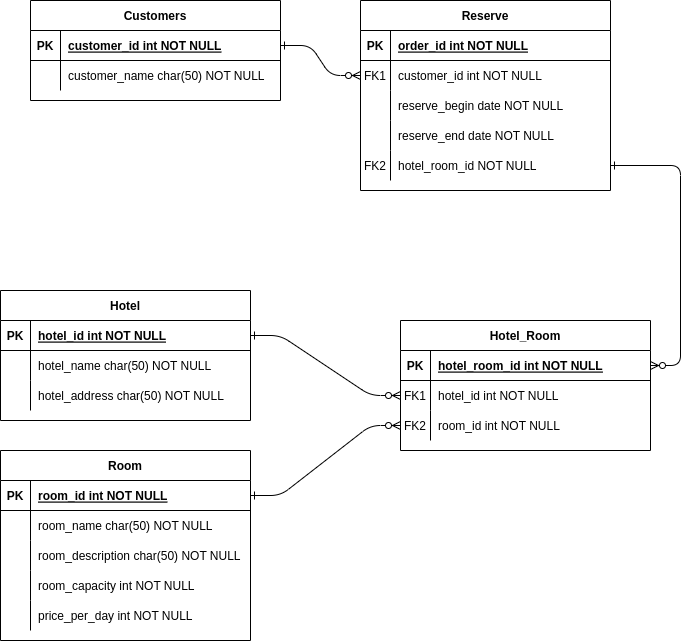

The diagram above was exported from draw.io. Its source (the exported page's mxGraphModel, read from the mxfile embedded in the PNG):
<mxGraphModel dx="1434" dy="786" grid="1" gridSize="10" guides="1" tooltips="1" connect="1" arrows="1" fold="1" page="1" pageScale="1" pageWidth="850" pageHeight="1100" math="0" shadow="0" extFonts="Permanent Marker^https://fonts.googleapis.com/css?family=Permanent+Marker">
  <root>
    <mxCell id="0" />
    <mxCell id="1" parent="0" />
    <mxCell id="C-vyLk0tnHw3VtMMgP7b-1" value="" style="edgeStyle=entityRelationEdgeStyle;endArrow=ERzeroToMany;startArrow=ERone;endFill=1;startFill=0;" parent="1" source="C-vyLk0tnHw3VtMMgP7b-24" target="C-vyLk0tnHw3VtMMgP7b-6" edge="1">
      <mxGeometry width="100" height="100" relative="1" as="geometry">
        <mxPoint x="340" y="720" as="sourcePoint" />
        <mxPoint x="440" y="620" as="targetPoint" />
      </mxGeometry>
    </mxCell>
    <mxCell id="C-vyLk0tnHw3VtMMgP7b-12" value="" style="edgeStyle=entityRelationEdgeStyle;endArrow=ERzeroToMany;startArrow=ERone;endFill=1;startFill=0;exitX=1;exitY=0.5;exitDx=0;exitDy=0;entryX=0;entryY=0.5;entryDx=0;entryDy=0;" parent="1" source="C-vyLk0tnHw3VtMMgP7b-14" target="MdrBy-utWGQk7PxnXQ-L-32" edge="1">
      <mxGeometry width="100" height="100" relative="1" as="geometry">
        <mxPoint x="730" y="165" as="sourcePoint" />
        <mxPoint x="740" y="510" as="targetPoint" />
      </mxGeometry>
    </mxCell>
    <mxCell id="C-vyLk0tnHw3VtMMgP7b-2" value="Reserve" style="shape=table;startSize=30;container=1;collapsible=1;childLayout=tableLayout;fixedRows=1;rowLines=0;fontStyle=1;align=center;resizeLast=1;" parent="1" vertex="1">
      <mxGeometry x="450" y="120" width="250" height="190" as="geometry" />
    </mxCell>
    <mxCell id="C-vyLk0tnHw3VtMMgP7b-3" value="" style="shape=partialRectangle;collapsible=0;dropTarget=0;pointerEvents=0;fillColor=none;points=[[0,0.5],[1,0.5]];portConstraint=eastwest;top=0;left=0;right=0;bottom=1;" parent="C-vyLk0tnHw3VtMMgP7b-2" vertex="1">
      <mxGeometry y="30" width="250" height="30" as="geometry" />
    </mxCell>
    <mxCell id="C-vyLk0tnHw3VtMMgP7b-4" value="PK" style="shape=partialRectangle;overflow=hidden;connectable=0;fillColor=none;top=0;left=0;bottom=0;right=0;fontStyle=1;" parent="C-vyLk0tnHw3VtMMgP7b-3" vertex="1">
      <mxGeometry width="30" height="30" as="geometry">
        <mxRectangle width="30" height="30" as="alternateBounds" />
      </mxGeometry>
    </mxCell>
    <mxCell id="C-vyLk0tnHw3VtMMgP7b-5" value="order_id int NOT NULL " style="shape=partialRectangle;overflow=hidden;connectable=0;fillColor=none;top=0;left=0;bottom=0;right=0;align=left;spacingLeft=6;fontStyle=5;" parent="C-vyLk0tnHw3VtMMgP7b-3" vertex="1">
      <mxGeometry x="30" width="220" height="30" as="geometry">
        <mxRectangle width="220" height="30" as="alternateBounds" />
      </mxGeometry>
    </mxCell>
    <mxCell id="C-vyLk0tnHw3VtMMgP7b-6" value="" style="shape=partialRectangle;collapsible=0;dropTarget=0;pointerEvents=0;fillColor=none;points=[[0,0.5],[1,0.5]];portConstraint=eastwest;top=0;left=0;right=0;bottom=0;" parent="C-vyLk0tnHw3VtMMgP7b-2" vertex="1">
      <mxGeometry y="60" width="250" height="30" as="geometry" />
    </mxCell>
    <mxCell id="C-vyLk0tnHw3VtMMgP7b-7" value="FK1" style="shape=partialRectangle;overflow=hidden;connectable=0;fillColor=none;top=0;left=0;bottom=0;right=0;" parent="C-vyLk0tnHw3VtMMgP7b-6" vertex="1">
      <mxGeometry width="30" height="30" as="geometry">
        <mxRectangle width="30" height="30" as="alternateBounds" />
      </mxGeometry>
    </mxCell>
    <mxCell id="C-vyLk0tnHw3VtMMgP7b-8" value="customer_id int NOT NULL" style="shape=partialRectangle;overflow=hidden;connectable=0;fillColor=none;top=0;left=0;bottom=0;right=0;align=left;spacingLeft=6;" parent="C-vyLk0tnHw3VtMMgP7b-6" vertex="1">
      <mxGeometry x="30" width="220" height="30" as="geometry">
        <mxRectangle width="220" height="30" as="alternateBounds" />
      </mxGeometry>
    </mxCell>
    <mxCell id="C-vyLk0tnHw3VtMMgP7b-9" value="" style="shape=partialRectangle;collapsible=0;dropTarget=0;pointerEvents=0;fillColor=none;points=[[0,0.5],[1,0.5]];portConstraint=eastwest;top=0;left=0;right=0;bottom=0;" parent="C-vyLk0tnHw3VtMMgP7b-2" vertex="1">
      <mxGeometry y="90" width="250" height="30" as="geometry" />
    </mxCell>
    <mxCell id="C-vyLk0tnHw3VtMMgP7b-10" value="" style="shape=partialRectangle;overflow=hidden;connectable=0;fillColor=none;top=0;left=0;bottom=0;right=0;" parent="C-vyLk0tnHw3VtMMgP7b-9" vertex="1">
      <mxGeometry width="30" height="30" as="geometry">
        <mxRectangle width="30" height="30" as="alternateBounds" />
      </mxGeometry>
    </mxCell>
    <mxCell id="C-vyLk0tnHw3VtMMgP7b-11" value="reserve_begin date NOT NULL" style="shape=partialRectangle;overflow=hidden;connectable=0;fillColor=none;top=0;left=0;bottom=0;right=0;align=left;spacingLeft=6;" parent="C-vyLk0tnHw3VtMMgP7b-9" vertex="1">
      <mxGeometry x="30" width="220" height="30" as="geometry">
        <mxRectangle width="220" height="30" as="alternateBounds" />
      </mxGeometry>
    </mxCell>
    <mxCell id="MdrBy-utWGQk7PxnXQ-L-2" style="shape=partialRectangle;collapsible=0;dropTarget=0;pointerEvents=0;fillColor=none;points=[[0,0.5],[1,0.5]];portConstraint=eastwest;top=0;left=0;right=0;bottom=0;" parent="C-vyLk0tnHw3VtMMgP7b-2" vertex="1">
      <mxGeometry y="120" width="250" height="30" as="geometry" />
    </mxCell>
    <mxCell id="MdrBy-utWGQk7PxnXQ-L-3" style="shape=partialRectangle;overflow=hidden;connectable=0;fillColor=none;top=0;left=0;bottom=0;right=0;" parent="MdrBy-utWGQk7PxnXQ-L-2" vertex="1">
      <mxGeometry width="30" height="30" as="geometry">
        <mxRectangle width="30" height="30" as="alternateBounds" />
      </mxGeometry>
    </mxCell>
    <mxCell id="MdrBy-utWGQk7PxnXQ-L-4" value="reserve_end date NOT NULL" style="shape=partialRectangle;overflow=hidden;connectable=0;fillColor=none;top=0;left=0;bottom=0;right=0;align=left;spacingLeft=6;" parent="MdrBy-utWGQk7PxnXQ-L-2" vertex="1">
      <mxGeometry x="30" width="220" height="30" as="geometry">
        <mxRectangle width="220" height="30" as="alternateBounds" />
      </mxGeometry>
    </mxCell>
    <mxCell id="MdrBy-utWGQk7PxnXQ-L-5" style="shape=partialRectangle;collapsible=0;dropTarget=0;pointerEvents=0;fillColor=none;points=[[0,0.5],[1,0.5]];portConstraint=eastwest;top=0;left=0;right=0;bottom=0;" parent="C-vyLk0tnHw3VtMMgP7b-2" vertex="1">
      <mxGeometry y="150" width="250" height="30" as="geometry" />
    </mxCell>
    <mxCell id="MdrBy-utWGQk7PxnXQ-L-6" value="FK2" style="shape=partialRectangle;overflow=hidden;connectable=0;fillColor=none;top=0;left=0;bottom=0;right=0;" parent="MdrBy-utWGQk7PxnXQ-L-5" vertex="1">
      <mxGeometry width="30" height="30" as="geometry">
        <mxRectangle width="30" height="30" as="alternateBounds" />
      </mxGeometry>
    </mxCell>
    <mxCell id="MdrBy-utWGQk7PxnXQ-L-7" value="hotel_room_id NOT NULL" style="shape=partialRectangle;overflow=hidden;connectable=0;fillColor=none;top=0;left=0;bottom=0;right=0;align=left;spacingLeft=6;" parent="MdrBy-utWGQk7PxnXQ-L-5" vertex="1">
      <mxGeometry x="30" width="220" height="30" as="geometry">
        <mxRectangle width="220" height="30" as="alternateBounds" />
      </mxGeometry>
    </mxCell>
    <mxCell id="C-vyLk0tnHw3VtMMgP7b-13" value="Hotel" style="shape=table;startSize=30;container=1;collapsible=1;childLayout=tableLayout;fixedRows=1;rowLines=0;fontStyle=1;align=center;resizeLast=1;" parent="1" vertex="1">
      <mxGeometry x="90" y="410" width="250" height="130" as="geometry" />
    </mxCell>
    <mxCell id="C-vyLk0tnHw3VtMMgP7b-14" value="" style="shape=partialRectangle;collapsible=0;dropTarget=0;pointerEvents=0;fillColor=none;points=[[0,0.5],[1,0.5]];portConstraint=eastwest;top=0;left=0;right=0;bottom=1;" parent="C-vyLk0tnHw3VtMMgP7b-13" vertex="1">
      <mxGeometry y="30" width="250" height="30" as="geometry" />
    </mxCell>
    <mxCell id="C-vyLk0tnHw3VtMMgP7b-15" value="PK" style="shape=partialRectangle;overflow=hidden;connectable=0;fillColor=none;top=0;left=0;bottom=0;right=0;fontStyle=1;" parent="C-vyLk0tnHw3VtMMgP7b-14" vertex="1">
      <mxGeometry width="30" height="30" as="geometry">
        <mxRectangle width="30" height="30" as="alternateBounds" />
      </mxGeometry>
    </mxCell>
    <mxCell id="C-vyLk0tnHw3VtMMgP7b-16" value="hotel_id int NOT NULL " style="shape=partialRectangle;overflow=hidden;connectable=0;fillColor=none;top=0;left=0;bottom=0;right=0;align=left;spacingLeft=6;fontStyle=5;" parent="C-vyLk0tnHw3VtMMgP7b-14" vertex="1">
      <mxGeometry x="30" width="220" height="30" as="geometry">
        <mxRectangle width="220" height="30" as="alternateBounds" />
      </mxGeometry>
    </mxCell>
    <mxCell id="C-vyLk0tnHw3VtMMgP7b-20" value="" style="shape=partialRectangle;collapsible=0;dropTarget=0;pointerEvents=0;fillColor=none;points=[[0,0.5],[1,0.5]];portConstraint=eastwest;top=0;left=0;right=0;bottom=0;" parent="C-vyLk0tnHw3VtMMgP7b-13" vertex="1">
      <mxGeometry y="60" width="250" height="30" as="geometry" />
    </mxCell>
    <mxCell id="C-vyLk0tnHw3VtMMgP7b-21" value="" style="shape=partialRectangle;overflow=hidden;connectable=0;fillColor=none;top=0;left=0;bottom=0;right=0;" parent="C-vyLk0tnHw3VtMMgP7b-20" vertex="1">
      <mxGeometry width="30" height="30" as="geometry">
        <mxRectangle width="30" height="30" as="alternateBounds" />
      </mxGeometry>
    </mxCell>
    <mxCell id="C-vyLk0tnHw3VtMMgP7b-22" value="hotel_name char(50) NOT NULL" style="shape=partialRectangle;overflow=hidden;connectable=0;fillColor=none;top=0;left=0;bottom=0;right=0;align=left;spacingLeft=6;" parent="C-vyLk0tnHw3VtMMgP7b-20" vertex="1">
      <mxGeometry x="30" width="220" height="30" as="geometry">
        <mxRectangle width="220" height="30" as="alternateBounds" />
      </mxGeometry>
    </mxCell>
    <mxCell id="MdrBy-utWGQk7PxnXQ-L-8" style="shape=partialRectangle;collapsible=0;dropTarget=0;pointerEvents=0;fillColor=none;points=[[0,0.5],[1,0.5]];portConstraint=eastwest;top=0;left=0;right=0;bottom=0;" parent="C-vyLk0tnHw3VtMMgP7b-13" vertex="1">
      <mxGeometry y="90" width="250" height="30" as="geometry" />
    </mxCell>
    <mxCell id="MdrBy-utWGQk7PxnXQ-L-9" style="shape=partialRectangle;overflow=hidden;connectable=0;fillColor=none;top=0;left=0;bottom=0;right=0;" parent="MdrBy-utWGQk7PxnXQ-L-8" vertex="1">
      <mxGeometry width="30" height="30" as="geometry">
        <mxRectangle width="30" height="30" as="alternateBounds" />
      </mxGeometry>
    </mxCell>
    <mxCell id="MdrBy-utWGQk7PxnXQ-L-10" value="hotel_address char(50) NOT NULL" style="shape=partialRectangle;overflow=hidden;connectable=0;fillColor=none;top=0;left=0;bottom=0;right=0;align=left;spacingLeft=6;" parent="MdrBy-utWGQk7PxnXQ-L-8" vertex="1">
      <mxGeometry x="30" width="220" height="30" as="geometry">
        <mxRectangle width="220" height="30" as="alternateBounds" />
      </mxGeometry>
    </mxCell>
    <mxCell id="C-vyLk0tnHw3VtMMgP7b-23" value="Customers" style="shape=table;startSize=30;container=1;collapsible=1;childLayout=tableLayout;fixedRows=1;rowLines=0;fontStyle=1;align=center;resizeLast=1;" parent="1" vertex="1">
      <mxGeometry x="120" y="120" width="250" height="100" as="geometry" />
    </mxCell>
    <mxCell id="C-vyLk0tnHw3VtMMgP7b-24" value="" style="shape=partialRectangle;collapsible=0;dropTarget=0;pointerEvents=0;fillColor=none;points=[[0,0.5],[1,0.5]];portConstraint=eastwest;top=0;left=0;right=0;bottom=1;" parent="C-vyLk0tnHw3VtMMgP7b-23" vertex="1">
      <mxGeometry y="30" width="250" height="30" as="geometry" />
    </mxCell>
    <mxCell id="C-vyLk0tnHw3VtMMgP7b-25" value="PK" style="shape=partialRectangle;overflow=hidden;connectable=0;fillColor=none;top=0;left=0;bottom=0;right=0;fontStyle=1;" parent="C-vyLk0tnHw3VtMMgP7b-24" vertex="1">
      <mxGeometry width="30" height="30" as="geometry" />
    </mxCell>
    <mxCell id="C-vyLk0tnHw3VtMMgP7b-26" value="customer_id int NOT NULL " style="shape=partialRectangle;overflow=hidden;connectable=0;fillColor=none;top=0;left=0;bottom=0;right=0;align=left;spacingLeft=6;fontStyle=5;" parent="C-vyLk0tnHw3VtMMgP7b-24" vertex="1">
      <mxGeometry x="30" width="220" height="30" as="geometry" />
    </mxCell>
    <mxCell id="C-vyLk0tnHw3VtMMgP7b-27" value="" style="shape=partialRectangle;collapsible=0;dropTarget=0;pointerEvents=0;fillColor=none;points=[[0,0.5],[1,0.5]];portConstraint=eastwest;top=0;left=0;right=0;bottom=0;" parent="C-vyLk0tnHw3VtMMgP7b-23" vertex="1">
      <mxGeometry y="60" width="250" height="30" as="geometry" />
    </mxCell>
    <mxCell id="C-vyLk0tnHw3VtMMgP7b-28" value="" style="shape=partialRectangle;overflow=hidden;connectable=0;fillColor=none;top=0;left=0;bottom=0;right=0;" parent="C-vyLk0tnHw3VtMMgP7b-27" vertex="1">
      <mxGeometry width="30" height="30" as="geometry" />
    </mxCell>
    <mxCell id="C-vyLk0tnHw3VtMMgP7b-29" value="customer_name char(50) NOT NULL" style="shape=partialRectangle;overflow=hidden;connectable=0;fillColor=none;top=0;left=0;bottom=0;right=0;align=left;spacingLeft=6;" parent="C-vyLk0tnHw3VtMMgP7b-27" vertex="1">
      <mxGeometry x="30" width="220" height="30" as="geometry" />
    </mxCell>
    <mxCell id="MdrBy-utWGQk7PxnXQ-L-15" value="Room" style="shape=table;startSize=30;container=1;collapsible=1;childLayout=tableLayout;fixedRows=1;rowLines=0;fontStyle=1;align=center;resizeLast=1;" parent="1" vertex="1">
      <mxGeometry x="90" y="570" width="250" height="190" as="geometry" />
    </mxCell>
    <mxCell id="MdrBy-utWGQk7PxnXQ-L-16" value="" style="shape=partialRectangle;collapsible=0;dropTarget=0;pointerEvents=0;fillColor=none;points=[[0,0.5],[1,0.5]];portConstraint=eastwest;top=0;left=0;right=0;bottom=1;" parent="MdrBy-utWGQk7PxnXQ-L-15" vertex="1">
      <mxGeometry y="30" width="250" height="30" as="geometry" />
    </mxCell>
    <mxCell id="MdrBy-utWGQk7PxnXQ-L-17" value="PK" style="shape=partialRectangle;overflow=hidden;connectable=0;fillColor=none;top=0;left=0;bottom=0;right=0;fontStyle=1;" parent="MdrBy-utWGQk7PxnXQ-L-16" vertex="1">
      <mxGeometry width="30" height="30" as="geometry">
        <mxRectangle width="30" height="30" as="alternateBounds" />
      </mxGeometry>
    </mxCell>
    <mxCell id="MdrBy-utWGQk7PxnXQ-L-18" value="room_id int NOT NULL " style="shape=partialRectangle;overflow=hidden;connectable=0;fillColor=none;top=0;left=0;bottom=0;right=0;align=left;spacingLeft=6;fontStyle=5;" parent="MdrBy-utWGQk7PxnXQ-L-16" vertex="1">
      <mxGeometry x="30" width="220" height="30" as="geometry">
        <mxRectangle width="220" height="30" as="alternateBounds" />
      </mxGeometry>
    </mxCell>
    <mxCell id="MdrBy-utWGQk7PxnXQ-L-19" value="" style="shape=partialRectangle;collapsible=0;dropTarget=0;pointerEvents=0;fillColor=none;points=[[0,0.5],[1,0.5]];portConstraint=eastwest;top=0;left=0;right=0;bottom=0;" parent="MdrBy-utWGQk7PxnXQ-L-15" vertex="1">
      <mxGeometry y="60" width="250" height="30" as="geometry" />
    </mxCell>
    <mxCell id="MdrBy-utWGQk7PxnXQ-L-20" value="" style="shape=partialRectangle;overflow=hidden;connectable=0;fillColor=none;top=0;left=0;bottom=0;right=0;" parent="MdrBy-utWGQk7PxnXQ-L-19" vertex="1">
      <mxGeometry width="30" height="30" as="geometry">
        <mxRectangle width="30" height="30" as="alternateBounds" />
      </mxGeometry>
    </mxCell>
    <mxCell id="MdrBy-utWGQk7PxnXQ-L-21" value="room_name char(50) NOT NULL" style="shape=partialRectangle;overflow=hidden;connectable=0;fillColor=none;top=0;left=0;bottom=0;right=0;align=left;spacingLeft=6;" parent="MdrBy-utWGQk7PxnXQ-L-19" vertex="1">
      <mxGeometry x="30" width="220" height="30" as="geometry">
        <mxRectangle width="220" height="30" as="alternateBounds" />
      </mxGeometry>
    </mxCell>
    <mxCell id="MdrBy-utWGQk7PxnXQ-L-22" style="shape=partialRectangle;collapsible=0;dropTarget=0;pointerEvents=0;fillColor=none;points=[[0,0.5],[1,0.5]];portConstraint=eastwest;top=0;left=0;right=0;bottom=0;" parent="MdrBy-utWGQk7PxnXQ-L-15" vertex="1">
      <mxGeometry y="90" width="250" height="30" as="geometry" />
    </mxCell>
    <mxCell id="MdrBy-utWGQk7PxnXQ-L-23" style="shape=partialRectangle;overflow=hidden;connectable=0;fillColor=none;top=0;left=0;bottom=0;right=0;" parent="MdrBy-utWGQk7PxnXQ-L-22" vertex="1">
      <mxGeometry width="30" height="30" as="geometry">
        <mxRectangle width="30" height="30" as="alternateBounds" />
      </mxGeometry>
    </mxCell>
    <mxCell id="MdrBy-utWGQk7PxnXQ-L-24" value="room_description char(50) NOT NULL" style="shape=partialRectangle;overflow=hidden;connectable=0;fillColor=none;top=0;left=0;bottom=0;right=0;align=left;spacingLeft=6;" parent="MdrBy-utWGQk7PxnXQ-L-22" vertex="1">
      <mxGeometry x="30" width="220" height="30" as="geometry">
        <mxRectangle width="220" height="30" as="alternateBounds" />
      </mxGeometry>
    </mxCell>
    <mxCell id="MdrBy-utWGQk7PxnXQ-L-25" style="shape=partialRectangle;collapsible=0;dropTarget=0;pointerEvents=0;fillColor=none;points=[[0,0.5],[1,0.5]];portConstraint=eastwest;top=0;left=0;right=0;bottom=0;" parent="MdrBy-utWGQk7PxnXQ-L-15" vertex="1">
      <mxGeometry y="120" width="250" height="30" as="geometry" />
    </mxCell>
    <mxCell id="MdrBy-utWGQk7PxnXQ-L-26" style="shape=partialRectangle;overflow=hidden;connectable=0;fillColor=none;top=0;left=0;bottom=0;right=0;" parent="MdrBy-utWGQk7PxnXQ-L-25" vertex="1">
      <mxGeometry width="30" height="30" as="geometry">
        <mxRectangle width="30" height="30" as="alternateBounds" />
      </mxGeometry>
    </mxCell>
    <mxCell id="MdrBy-utWGQk7PxnXQ-L-27" value="room_capacity int NOT NULL" style="shape=partialRectangle;overflow=hidden;connectable=0;fillColor=none;top=0;left=0;bottom=0;right=0;align=left;spacingLeft=6;" parent="MdrBy-utWGQk7PxnXQ-L-25" vertex="1">
      <mxGeometry x="30" width="220" height="30" as="geometry">
        <mxRectangle width="220" height="30" as="alternateBounds" />
      </mxGeometry>
    </mxCell>
    <mxCell id="MdrBy-utWGQk7PxnXQ-L-40" style="shape=partialRectangle;collapsible=0;dropTarget=0;pointerEvents=0;fillColor=none;points=[[0,0.5],[1,0.5]];portConstraint=eastwest;top=0;left=0;right=0;bottom=0;" parent="MdrBy-utWGQk7PxnXQ-L-15" vertex="1">
      <mxGeometry y="150" width="250" height="30" as="geometry" />
    </mxCell>
    <mxCell id="MdrBy-utWGQk7PxnXQ-L-41" style="shape=partialRectangle;overflow=hidden;connectable=0;fillColor=none;top=0;left=0;bottom=0;right=0;" parent="MdrBy-utWGQk7PxnXQ-L-40" vertex="1">
      <mxGeometry width="30" height="30" as="geometry">
        <mxRectangle width="30" height="30" as="alternateBounds" />
      </mxGeometry>
    </mxCell>
    <mxCell id="MdrBy-utWGQk7PxnXQ-L-42" value="price_per_day int NOT NULL" style="shape=partialRectangle;overflow=hidden;connectable=0;fillColor=none;top=0;left=0;bottom=0;right=0;align=left;spacingLeft=6;" parent="MdrBy-utWGQk7PxnXQ-L-40" vertex="1">
      <mxGeometry x="30" width="220" height="30" as="geometry">
        <mxRectangle width="220" height="30" as="alternateBounds" />
      </mxGeometry>
    </mxCell>
    <mxCell id="MdrBy-utWGQk7PxnXQ-L-28" value="Hotel_Room" style="shape=table;startSize=30;container=1;collapsible=1;childLayout=tableLayout;fixedRows=1;rowLines=0;fontStyle=1;align=center;resizeLast=1;" parent="1" vertex="1">
      <mxGeometry x="490" y="440" width="250" height="130" as="geometry" />
    </mxCell>
    <mxCell id="MdrBy-utWGQk7PxnXQ-L-29" value="" style="shape=partialRectangle;collapsible=0;dropTarget=0;pointerEvents=0;fillColor=none;points=[[0,0.5],[1,0.5]];portConstraint=eastwest;top=0;left=0;right=0;bottom=1;" parent="MdrBy-utWGQk7PxnXQ-L-28" vertex="1">
      <mxGeometry y="30" width="250" height="30" as="geometry" />
    </mxCell>
    <mxCell id="MdrBy-utWGQk7PxnXQ-L-30" value="PK" style="shape=partialRectangle;overflow=hidden;connectable=0;fillColor=none;top=0;left=0;bottom=0;right=0;fontStyle=1;" parent="MdrBy-utWGQk7PxnXQ-L-29" vertex="1">
      <mxGeometry width="30" height="30" as="geometry">
        <mxRectangle width="30" height="30" as="alternateBounds" />
      </mxGeometry>
    </mxCell>
    <mxCell id="MdrBy-utWGQk7PxnXQ-L-31" value="hotel_room_id int NOT NULL " style="shape=partialRectangle;overflow=hidden;connectable=0;fillColor=none;top=0;left=0;bottom=0;right=0;align=left;spacingLeft=6;fontStyle=5;" parent="MdrBy-utWGQk7PxnXQ-L-29" vertex="1">
      <mxGeometry x="30" width="220" height="30" as="geometry">
        <mxRectangle width="220" height="30" as="alternateBounds" />
      </mxGeometry>
    </mxCell>
    <mxCell id="MdrBy-utWGQk7PxnXQ-L-32" value="" style="shape=partialRectangle;collapsible=0;dropTarget=0;pointerEvents=0;fillColor=none;points=[[0,0.5],[1,0.5]];portConstraint=eastwest;top=0;left=0;right=0;bottom=0;" parent="MdrBy-utWGQk7PxnXQ-L-28" vertex="1">
      <mxGeometry y="60" width="250" height="30" as="geometry" />
    </mxCell>
    <mxCell id="MdrBy-utWGQk7PxnXQ-L-33" value="FK1" style="shape=partialRectangle;overflow=hidden;connectable=0;fillColor=none;top=0;left=0;bottom=0;right=0;" parent="MdrBy-utWGQk7PxnXQ-L-32" vertex="1">
      <mxGeometry width="30" height="30" as="geometry">
        <mxRectangle width="30" height="30" as="alternateBounds" />
      </mxGeometry>
    </mxCell>
    <mxCell id="MdrBy-utWGQk7PxnXQ-L-34" value="hotel_id int NOT NULL" style="shape=partialRectangle;overflow=hidden;connectable=0;fillColor=none;top=0;left=0;bottom=0;right=0;align=left;spacingLeft=6;" parent="MdrBy-utWGQk7PxnXQ-L-32" vertex="1">
      <mxGeometry x="30" width="220" height="30" as="geometry">
        <mxRectangle width="220" height="30" as="alternateBounds" />
      </mxGeometry>
    </mxCell>
    <mxCell id="MdrBy-utWGQk7PxnXQ-L-35" style="shape=partialRectangle;collapsible=0;dropTarget=0;pointerEvents=0;fillColor=none;points=[[0,0.5],[1,0.5]];portConstraint=eastwest;top=0;left=0;right=0;bottom=0;" parent="MdrBy-utWGQk7PxnXQ-L-28" vertex="1">
      <mxGeometry y="90" width="250" height="30" as="geometry" />
    </mxCell>
    <mxCell id="MdrBy-utWGQk7PxnXQ-L-36" value="FK2" style="shape=partialRectangle;overflow=hidden;connectable=0;fillColor=none;top=0;left=0;bottom=0;right=0;" parent="MdrBy-utWGQk7PxnXQ-L-35" vertex="1">
      <mxGeometry width="30" height="30" as="geometry">
        <mxRectangle width="30" height="30" as="alternateBounds" />
      </mxGeometry>
    </mxCell>
    <mxCell id="MdrBy-utWGQk7PxnXQ-L-37" value="room_id int NOT NULL" style="shape=partialRectangle;overflow=hidden;connectable=0;fillColor=none;top=0;left=0;bottom=0;right=0;align=left;spacingLeft=6;" parent="MdrBy-utWGQk7PxnXQ-L-35" vertex="1">
      <mxGeometry x="30" width="220" height="30" as="geometry">
        <mxRectangle width="220" height="30" as="alternateBounds" />
      </mxGeometry>
    </mxCell>
    <mxCell id="MdrBy-utWGQk7PxnXQ-L-38" value="" style="edgeStyle=entityRelationEdgeStyle;endArrow=ERzeroToMany;startArrow=ERone;endFill=1;startFill=0;exitX=1;exitY=0.5;exitDx=0;exitDy=0;entryX=0;entryY=0.5;entryDx=0;entryDy=0;" parent="1" source="MdrBy-utWGQk7PxnXQ-L-16" target="MdrBy-utWGQk7PxnXQ-L-35" edge="1">
      <mxGeometry width="100" height="100" relative="1" as="geometry">
        <mxPoint x="340" y="575" as="sourcePoint" />
        <mxPoint x="510" y="695" as="targetPoint" />
      </mxGeometry>
    </mxCell>
    <mxCell id="MdrBy-utWGQk7PxnXQ-L-39" value="" style="edgeStyle=entityRelationEdgeStyle;endArrow=ERzeroToMany;startArrow=ERone;endFill=1;startFill=0;exitX=1;exitY=0.5;exitDx=0;exitDy=0;" parent="1" source="MdrBy-utWGQk7PxnXQ-L-5" target="MdrBy-utWGQk7PxnXQ-L-29" edge="1">
      <mxGeometry width="100" height="100" relative="1" as="geometry">
        <mxPoint x="750" y="260" as="sourcePoint" />
        <mxPoint x="820" y="470" as="targetPoint" />
        <Array as="points">
          <mxPoint x="730" y="365" />
          <mxPoint x="820" y="355" />
          <mxPoint x="740" y="375" />
          <mxPoint x="740" y="365" />
          <mxPoint x="830" y="355" />
          <mxPoint x="720" y="285" />
          <mxPoint x="740" y="365" />
          <mxPoint x="730" y="375" />
        </Array>
      </mxGeometry>
    </mxCell>
  </root>
</mxGraphModel>